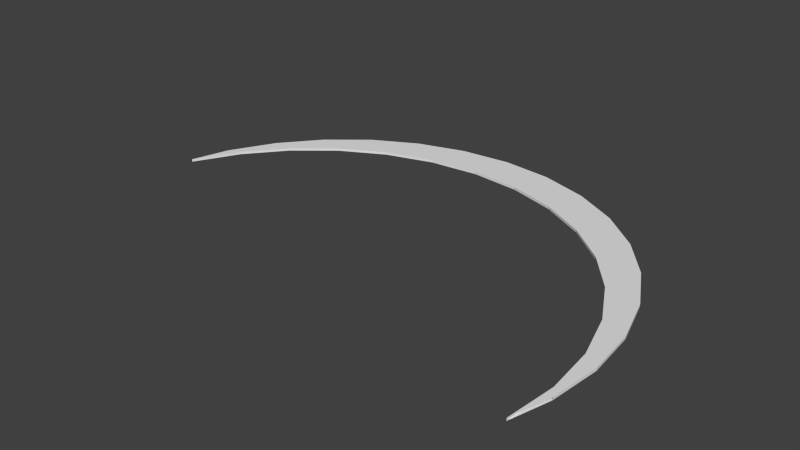 # Source: ripple.blend  (saved by Blender 2.75.0; exported with 4.5.12 LTS)
import bpy
from mathutils import Matrix  # noqa: F401  (used for matrix-valued properties, if any)

bpy.ops.wm.read_factory_settings(use_empty=True)
scene = bpy.context.scene
scene.name = 'Scene'

# ---- collections
col_collection_1 = bpy.data.collections.new('Collection 1'); scene.collection.children.link(col_collection_1)

# ---- world
world_world = bpy.data.worlds.new('World'); scene.world = world_world
world_world.color = (0.05088, 0.05088, 0.05088)
world_world.use_sun_shadow = False
world_world.sun_shadow_jitter_overblur = 0.0
world_world.cycles.sampling_method = 'MANUAL'
world_world.cycles.sample_map_resolution = 256

# ---- meshes
me_cylinder_002 = bpy.data.meshes.new('Cylinder.002')
me_cylinder_002.from_pydata([(0.0, 1.0, -0.5), (0.0, 1.0, 0.5), (0.1951, 0.9808, -0.5), (0.1951, 0.9808, 0.5), (0.3827, 0.9239, -0.5), (0.3827, 0.9239, 0.5), (0.5556, 0.8315, -0.5), (0.5556, 0.8315, 0.5), (0.7071, 0.7071, -0.5), (0.7071, 0.7071, 0.5), (0.8315, 0.5556, -0.5), (0.8315, 0.5556, 0.5), (0.9239, 0.3827, -0.5), (0.9239, 0.3827, 0.5), (0.9808, 0.1951, -0.5), (0.9808, 0.1951, 0.5), (1.0, 7.55e-08, -0.5), (1.0, 7.55e-08, 0.5), (0.9808, -0.1951, -0.5), (0.9808, -0.1951, 0.5), (-0.9239, 0.3827, -0.5), (-0.9239, 0.3827, 0.5), (-0.8315, 0.5556, -0.5), (-0.8315, 0.5556, 0.5), (-0.7071, 0.7071, -0.5), (-0.7071, 0.7071, 0.5), (-0.5556, 0.8315, -0.5), (-0.5556, 0.8315, 0.5), (-0.3827, 0.9239, -0.5), (-0.3827, 0.9239, 0.5), (-0.1951, 0.9808, -0.5), (-0.1951, 0.9808, 0.5), (0.1523, 0.8288, -0.5), (-0.04282, 0.848, -0.5), (-0.04282, 0.848, 0.5), (0.1523, 0.8288, 0.5), (0.3399, 0.7719, -0.5), (0.3399, 0.7719, 0.5), (0.5128, 0.6794, -0.5), (0.5128, 0.6794, 0.5), (0.6643, 0.5551, -0.5), (0.6643, 0.5551, 0.5), (0.7887, 0.4035, -0.5), (0.7887, 0.4035, 0.5), (0.8811, 0.2307, -0.5), (0.8811, 0.2307, 0.5), (0.938, 0.04307, -0.5), (0.938, 0.04307, 0.5), (0.9572, -0.152, -0.5), (0.9572, -0.152, 0.5), (0.938, -0.3471, -0.5), (0.938, -0.3471, 0.5), (-0.9667, 0.2307, -0.5), (-0.9667, 0.2307, 0.5), (-0.8743, 0.4035, -0.5), (-0.8743, 0.4035, 0.5), (-0.7499, 0.5551, -0.5), (-0.7499, 0.5551, 0.5), (-0.5984, 0.6794, -0.5), (-0.5984, 0.6794, 0.5), (-0.4255, 0.7719, -0.5), (-0.4255, 0.7719, 0.5), (-0.2379, 0.8288, -0.5), (-0.2379, 0.8288, 0.5)], [], [(0, 2, 3, 1), (2, 4, 5, 3), (4, 6, 7, 5), (6, 8, 9, 7), (8, 10, 11, 9), (10, 12, 13, 11), (12, 14, 15, 13), (14, 16, 17, 15), (16, 18, 19, 17), (20, 22, 23, 21), (22, 24, 25, 23), (24, 26, 27, 25), (26, 28, 29, 27), (28, 30, 31, 29), (30, 0, 1, 31), (33, 34, 35, 32), (32, 35, 37, 36), (36, 37, 39, 38), (38, 39, 41, 40), (40, 41, 43, 42), (42, 43, 45, 44), (44, 45, 47, 46), (46, 47, 49, 48), (48, 49, 51, 50), (52, 53, 55, 54), (54, 55, 57, 56), (56, 57, 59, 58), (58, 59, 61, 60), (60, 61, 63, 62), (62, 63, 34, 33), (6, 4, 36, 38), (25, 27, 59, 57), (5, 7, 39, 37), (28, 26, 58, 60), (8, 6, 38, 40), (27, 29, 61, 59), (7, 9, 41, 39), (30, 28, 60, 62), (10, 8, 40, 42), (29, 31, 63, 61), (9, 11, 43, 41), (0, 30, 62, 33), (12, 10, 42, 44), (31, 1, 34, 63), (11, 13, 45, 43), (14, 12, 44, 46), (13, 15, 47, 45), (16, 14, 46, 48), (15, 17, 49, 47), (18, 16, 48, 50), (17, 19, 51, 49), (2, 0, 33, 32), (22, 20, 52, 54), (21, 23, 55, 53), (1, 3, 35, 34), (24, 22, 54, 56), (4, 2, 32, 36), (23, 25, 57, 55), (3, 5, 37, 35), (26, 24, 56, 58)])
me_cylinder_002.use_remesh_preserve_volume = False
me_cylinder_002.use_remesh_preserve_attributes = False
me_cylinder_002.use_mirror_vertex_groups = False
me_cylinder_002.update()

# ---- objects
ob_cylinder = bpy.data.objects.new('Cylinder', me_cylinder_002)

# ---- transforms, parenting, visibility, modifiers, constraints
ob_cylinder.location = (0.0, 0.0, -0.01)
ob_cylinder.scale = (1.0, 1.0, 0.01)
ob_cylinder.lineart.crease_threshold = 0.0

# ---- collection membership
col_collection_1.objects.link(ob_cylinder)

# ---- scene / render settings (as saved in the file)
scene.frame_start = 1; scene.frame_end = 250; scene.frame_set(1)
scene.render.engine = 'BLENDER_EEVEE_NEXT'
scene.render.resolution_percentage = 50
scene.render.dither_intensity = 0.0
scene.cycles.use_denoising = False
scene.cycles.samples = 10
scene.cycles.sampling_pattern = 'TABULATED_SOBOL'
scene.cycles.light_sampling_threshold = 0.0
scene.cycles.use_adaptive_sampling = False
scene.cycles.use_light_tree = False
scene.cycles.blur_glossy = 0.0
scene.cycles.pixel_filter_type = 'GAUSSIAN'
scene.cycles.sample_clamp_indirect = 0.0
scene.view_settings.view_transform = 'Standard'
bpy.context.view_layer.update()

# ---- added for rendering (the .blend has no active camera and no usable light): camera, sun
cam_auto = bpy.data.cameras.new('AutoCamera')
cam_auto.lens = 50.0
cam_auto.sensor_width = 36.0
cam_auto.clip_end = 1000.0
ob_auto_camera = bpy.data.objects.new('AutoCamera', cam_auto)
scene.collection.objects.link(ob_auto_camera)
ob_auto_camera.location = (2.22224, -2.32026, 1.75447)
ob_auto_camera.rotation_euler = (1.09748, -7.21219e-08, 0.694738)
scene.camera = ob_auto_camera
light_auto_sun = bpy.data.lights.new('AutoSun', 'SUN')
light_auto_sun.energy = 3.0
light_auto_sun.angle = 0.0523599
ob_auto_sun = bpy.data.objects.new('AutoSun', light_auto_sun)
scene.collection.objects.link(ob_auto_sun)
ob_auto_sun.rotation_euler = (0.872665, 0.174533, 0.523599)
bpy.context.view_layer.update()
